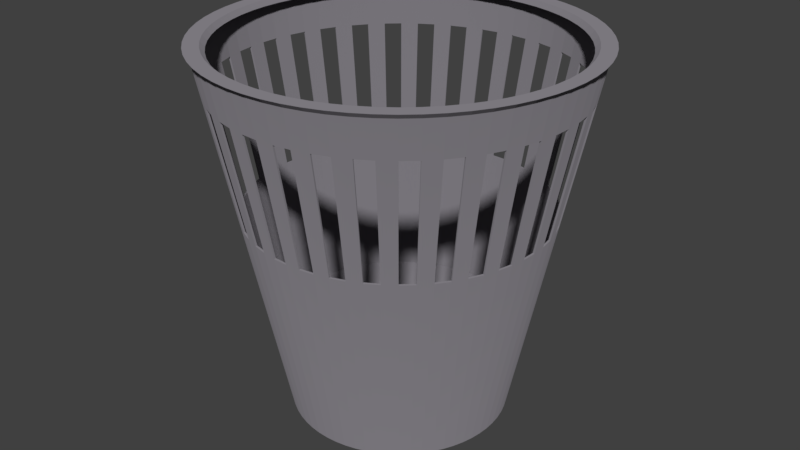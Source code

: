 # Source: Cestino.blend  (saved by Blender 2.79.0; exported with 4.5.12 LTS)
import bpy
from mathutils import Matrix  # noqa: F401  (used for matrix-valued properties, if any)

bpy.ops.wm.read_factory_settings(use_empty=True)
scene = bpy.context.scene
scene.name = 'Scene'

# ---- collections
col_collection_1 = bpy.data.collections.new('Collection 1'); scene.collection.children.link(col_collection_1)

# ---- materials (node trees are filled in below, after node groups)
mat_plastic = bpy.data.materials.new('Plastic')
mat_plastic.alpha_threshold = 0.0
mat_plastic.preview_render_type = 'CUBE'
mat_plastic.diffuse_color = (0.6823, 0.6558, 0.8, 1.0)
mat_plastic.roughness = 0.5
mat_plastic.specular_intensity = 0.4919

# ---- material node trees
mat_plastic.use_nodes = True; mat_plastic.node_tree.nodes.clear()
_N = mat_plastic.node_tree.nodes; _L = mat_plastic.node_tree.links
n0 = _N.new('ShaderNodeOutputMaterial'); n0.name = 'Material Output'; n0.location = (459, 300)
n1 = _N.new('ShaderNodeBsdfDiffuse'); n1.name = 'Diffuse BSDF'; n1.location = (126, 262)
n1.inputs[0].default_value = (0.2208, 0.2089, 0.233, 1.0)
n1.inputs[1].default_value = 0.5
_L.new(n1.outputs[0], n0.inputs[0])
n0.is_active_output = True

# ---- world
world_world = bpy.data.worlds.new('World'); scene.world = world_world
world_world.color = (0.05088, 0.05088, 0.05088)
world_world.use_sun_shadow = False
world_world.sun_shadow_jitter_overblur = 0.0
world_world.cycles.sampling_method = 'MANUAL'

# ---- meshes
me_cylinder = bpy.data.meshes.new('Cylinder')
me_cylinder.from_pydata([(-2.416e-07, 0.5944, -1.0), (7.628e-08, 0.9209, 1.0), (0.05826, 0.5915, -1.0), (0.09026, 0.9164, 1.0), (0.116, 0.583, -1.0), (0.1797, 0.9032, 1.0), (0.1725, 0.5688, -1.0), (0.2673, 0.8812, 1.0), (0.2275, 0.5491, -1.0), (0.3524, 0.8508, 1.0), (0.2802, 0.5242, -1.0), (0.4341, 0.8121, 1.0), (0.3302, 0.4942, -1.0), (0.5116, 0.7657, 1.0), (0.3771, 0.4595, -1.0), (0.5842, 0.7119, 1.0), (0.4203, 0.4203, -1.0), (0.6512, 0.6512, 1.0), (0.4595, 0.3771, -1.0), (0.7119, 0.5842, 1.0), (0.4942, 0.3302, -1.0), (0.7657, 0.5116, 1.0), (0.5242, 0.2802, -1.0), (0.8121, 0.4341, 1.0), (0.5491, 0.2275, -1.0), (0.8508, 0.3524, 1.0), (0.5688, 0.1725, -1.0), (0.8812, 0.2673, 1.0), (0.583, 0.116, -1.0), (0.9032, 0.1797, 1.0), (0.5915, 0.05826, -1.0), (0.9164, 0.09026, 1.0), (0.5944, -2e-07, -1.0), (0.9209, -1.629e-07, 1.0), (0.5915, -0.05826, -1.0), (0.9164, -0.09026, 1.0), (0.583, -0.116, -1.0), (0.9032, -0.1797, 1.0), (0.5688, -0.1725, -1.0), (0.8812, -0.2673, 1.0), (0.5491, -0.2275, -1.0), (0.8508, -0.3524, 1.0), (0.5242, -0.2802, -1.0), (0.8121, -0.4341, 1.0), (0.4942, -0.3302, -1.0), (0.7657, -0.5116, 1.0), (0.4595, -0.3771, -1.0), (0.7119, -0.5842, 1.0), (0.4203, -0.4203, -1.0), (0.6512, -0.6512, 1.0), (0.3771, -0.4595, -1.0), (0.5842, -0.7119, 1.0), (0.3302, -0.4942, -1.0), (0.5116, -0.7657, 1.0), (0.2802, -0.5242, -1.0), (0.4341, -0.8121, 1.0), (0.2275, -0.5491, -1.0), (0.3524, -0.8508, 1.0), (0.1725, -0.5688, -1.0), (0.2673, -0.8812, 1.0), (0.116, -0.583, -1.0), (0.1797, -0.9032, 1.0), (0.05826, -0.5915, -1.0), (0.09026, -0.9164, 1.0), (-7.187e-07, -0.5944, -1.0), (-7.546e-07, -0.9209, 1.0), (-0.05826, -0.5915, -1.0), (-0.09026, -0.9164, 1.0), (-0.116, -0.583, -1.0), (-0.1797, -0.9032, 1.0), (-0.1725, -0.5688, -1.0), (-0.2673, -0.8812, 1.0), (-0.2275, -0.5491, -1.0), (-0.3524, -0.8508, 1.0), (-0.2802, -0.5242, -1.0), (-0.4341, -0.8121, 1.0), (-0.3302, -0.4942, -1.0), (-0.5116, -0.7657, 1.0), (-0.3771, -0.4595, -1.0), (-0.5842, -0.7119, 1.0), (-0.4203, -0.4203, -1.0), (-0.6512, -0.6512, 1.0), (-0.4595, -0.3771, -1.0), (-0.7119, -0.5842, 1.0), (-0.4942, -0.3302, -1.0), (-0.7657, -0.5116, 1.0), (-0.5242, -0.2802, -1.0), (-0.8121, -0.4341, 1.0), (-0.5491, -0.2275, -1.0), (-0.8508, -0.3524, 1.0), (-0.5688, -0.1725, -1.0), (-0.8812, -0.2673, 1.0), (-0.583, -0.116, -1.0), (-0.9032, -0.1797, 1.0), (-0.5915, -0.05826, -1.0), (-0.9164, -0.09026, 1.0), (-0.5944, -3.795e-07, -1.0), (-0.9209, -4.41e-07, 1.0), (-0.5915, 0.05826, -1.0), (-0.9164, 0.09026, 1.0), (-0.583, 0.116, -1.0), (-0.9032, 0.1797, 1.0), (-0.5688, 0.1725, -1.0), (-0.8812, 0.2673, 1.0), (-0.5491, 0.2275, -1.0), (-0.8508, 0.3524, 1.0), (-0.5242, 0.2802, -1.0), (-0.8121, 0.4341, 1.0), (-0.4942, 0.3302, -1.0), (-0.7657, 0.5116, 1.0), (-0.4595, 0.3771, -1.0), (-0.7119, 0.5842, 1.0), (-0.4203, 0.4203, -1.0), (-0.6512, 0.6512, 1.0), (-0.3771, 0.4595, -1.0), (-0.5842, 0.7118, 1.0), (-0.3302, 0.4942, -1.0), (-0.5116, 0.7657, 1.0), (-0.2802, 0.5242, -1.0), (-0.4341, 0.8121, 1.0), (-0.2275, 0.5491, -1.0), (-0.3524, 0.8508, 1.0), (-0.1725, 0.5688, -1.0), (-0.2673, 0.8812, 1.0), (-0.116, 0.583, -1.0), (-0.1797, 0.9032, 1.0), (-0.05826, 0.5915, -1.0), (-0.09027, 0.9164, 1.0), (0.09802, 0.9952, 1.0), (0.0, 1.0, 1.0), (0.1951, 0.9808, 1.0), (0.2903, 0.9569, 1.0), (0.3827, 0.9239, 1.0), (0.4714, 0.8819, 1.0), (0.5556, 0.8315, 1.0), (0.6344, 0.773, 1.0), (0.7071, 0.7071, 1.0), (0.773, 0.6344, 1.0), (0.8315, 0.5556, 1.0), (0.8819, 0.4714, 1.0), (0.9239, 0.3827, 1.0), (0.9569, 0.2903, 1.0), (0.9808, 0.1951, 1.0), (0.9952, 0.09802, 1.0), (1.0, -1.629e-07, 1.0), (0.9952, -0.09802, 1.0), (0.9808, -0.1951, 1.0), (0.9569, -0.2903, 1.0), (0.9239, -0.3827, 1.0), (0.8819, -0.4714, 1.0), (0.8315, -0.5556, 1.0), (0.773, -0.6344, 1.0), (0.7071, -0.7071, 1.0), (0.6344, -0.773, 1.0), (0.5556, -0.8315, 1.0), (0.4714, -0.8819, 1.0), (0.3827, -0.9239, 1.0), (0.2903, -0.9569, 1.0), (0.1951, -0.9808, 1.0), (0.09802, -0.9952, 1.0), (-8.027e-07, -1.0, 1.0), (-0.09802, -0.9952, 1.0), (-0.1951, -0.9808, 1.0), (-0.2903, -0.9569, 1.0), (-0.3827, -0.9239, 1.0), (-0.4714, -0.8819, 1.0), (-0.5556, -0.8315, 1.0), (-0.6344, -0.773, 1.0), (-0.7071, -0.7071, 1.0), (-0.773, -0.6344, 1.0), (-0.8315, -0.5556, 1.0), (-0.8819, -0.4714, 1.0), (-0.9239, -0.3827, 1.0), (-0.9569, -0.2903, 1.0), (-0.9808, -0.1951, 1.0), (-0.9952, -0.09802, 1.0), (-1.0, -4.649e-07, 1.0), (-0.9952, 0.09802, 1.0), (-0.9808, 0.1951, 1.0), (-0.9569, 0.2903, 1.0), (-0.9239, 0.3827, 1.0), (-0.8819, 0.4714, 1.0), (-0.8315, 0.5556, 1.0), (-0.773, 0.6344, 1.0), (-0.7071, 0.7071, 1.0), (-0.6344, 0.773, 1.0), (-0.5556, 0.8315, 1.0), (-0.4714, 0.8819, 1.0), (-0.3827, 0.9239, 1.0), (-0.2903, 0.9569, 1.0), (-0.1951, 0.9808, 1.0), (-0.09802, 0.9952, 1.0), (0.06507, 0.6606, -0.5718), (-3.756e-08, 0.6638, -0.5718), (0.1295, 0.6511, -0.5718), (0.1927, 0.6353, -0.5718), (0.254, 0.6133, -0.5718), (0.3129, 0.5855, -0.5718), (0.3688, 0.552, -0.5718), (0.4211, 0.5132, -0.5718), (0.4694, 0.4694, -0.5718), (0.5132, 0.4211, -0.5718), (0.552, 0.3688, -0.5718), (0.5855, 0.3129, -0.5718), (0.6133, 0.254, -0.5718), (0.6353, 0.1927, -0.5718), (0.6511, 0.1295, -0.5718), (0.6606, 0.06507, -0.5718), (0.6638, -1.759e-07, -0.5718), (0.6606, -0.06507, -0.5718), (0.6511, -0.1295, -0.5718), (0.6353, -0.1927, -0.5718), (0.6133, -0.254, -0.5718), (0.5854, -0.3129, -0.5718), (0.552, -0.3688, -0.5718), (0.5132, -0.4211, -0.5718), (0.4694, -0.4694, -0.5718), (0.4211, -0.5132, -0.5718), (0.3688, -0.552, -0.5718), (0.3129, -0.5855, -0.5718), (0.254, -0.6133, -0.5718), (0.1927, -0.6353, -0.5718), (0.1295, -0.6511, -0.5718), (0.06507, -0.6606, -0.5718), (-6.365e-07, -0.6638, -0.5718), (-0.06507, -0.6606, -0.5718), (-0.1295, -0.6511, -0.5718), (-0.1927, -0.6353, -0.5718), (-0.254, -0.6133, -0.5718), (-0.3129, -0.5854, -0.5718), (-0.3688, -0.552, -0.5718), (-0.4211, -0.5132, -0.5718), (-0.4694, -0.4694, -0.5718), (-0.5132, -0.4211, -0.5718), (-0.552, -0.3688, -0.5718), (-0.5855, -0.3129, -0.5718), (-0.6133, -0.254, -0.5718), (-0.6353, -0.1927, -0.5718), (-0.6511, -0.1295, -0.5718), (-0.6606, -0.06507, -0.5718), (-0.6638, -3.764e-07, -0.5718), (-0.6606, 0.06507, -0.5718), (-0.6511, 0.1295, -0.5718), (-0.6353, 0.1927, -0.5718), (-0.6133, 0.254, -0.5718), (-0.5855, 0.3129, -0.5718), (-0.552, 0.3688, -0.5718), (-0.5132, 0.4211, -0.5718), (-0.4694, 0.4694, -0.5718), (-0.4211, 0.5132, -0.5718), (-0.3688, 0.552, -0.5718), (-0.3129, 0.5854, -0.5718), (-0.254, 0.6133, -0.5718), (-0.1927, 0.6352, -0.5718), (-0.1295, 0.6511, -0.5718), (-0.06507, 0.6606, -0.5718), (-1.05e-07, 0.8237, 0.1307), (-2.447e-08, 0.9589, 0.7974), (0.09399, 0.9543, 0.7974), (0.08074, 0.8197, 0.1307), (0.1871, 0.9405, 0.7974), (0.1607, 0.8079, 0.1307), (0.2784, 0.9176, 0.7974), (0.2391, 0.7882, 0.1307), (0.367, 0.8859, 0.7974), (0.3152, 0.761, 0.1307), (0.452, 0.8457, 0.7974), (0.3883, 0.7264, 0.1307), (0.5327, 0.7973, 0.7974), (0.4576, 0.6849, 0.1307), (0.6083, 0.7412, 0.7974), (0.5226, 0.6367, 0.1307), (0.6781, 0.6781, 0.7974), (0.5824, 0.5824, 0.1307), (0.7412, 0.6083, 0.7974), (0.6367, 0.5226, 0.1307), (0.7973, 0.5327, 0.7974), (0.6849, 0.4576, 0.1307), (0.8457, 0.452, 0.7974), (0.7264, 0.3883, 0.1307), (0.8859, 0.367, 0.7974), (0.761, 0.3152, 0.1307), (0.9176, 0.2784, 0.7974), (0.7882, 0.2391, 0.1307), (0.9405, 0.1871, 0.7974), (0.8079, 0.1607, 0.1307), (0.9543, 0.09399, 0.7974), (0.8197, 0.08074, 0.1307), (0.9589, -1.667e-07, 0.7974), (0.8237, -1.79e-07, 0.1307), (0.9543, -0.09399, 0.7974), (0.8197, -0.08074, 0.1307), (0.9405, -0.1871, 0.7974), (0.8079, -0.1607, 0.1307), (0.9176, -0.2784, 0.7974), (0.7882, -0.2391, 0.1307), (0.8859, -0.367, 0.7974), (0.761, -0.3152, 0.1307), (0.8457, -0.452, 0.7974), (0.7264, -0.3883, 0.1307), (0.7973, -0.5327, 0.7974), (0.6849, -0.4576, 0.1307), (0.7412, -0.6083, 0.7974), (0.6367, -0.5226, 0.1307), (0.6781, -0.6781, 0.7974), (0.5824, -0.5824, 0.1307), (0.6083, -0.7412, 0.7974), (0.5226, -0.6367, 0.1307), (0.5327, -0.7973, 0.7974), (0.4576, -0.6849, 0.1307), (0.452, -0.8457, 0.7974), (0.3883, -0.7264, 0.1307), (0.367, -0.8859, 0.7974), (0.3152, -0.761, 0.1307), (0.2784, -0.9176, 0.7974), (0.2391, -0.7882, 0.1307), (0.1871, -0.9405, 0.7974), (0.1607, -0.8079, 0.1307), (0.09399, -0.9543, 0.7974), (0.08074, -0.8197, 0.1307), (-7.942e-07, -0.9589, 0.7974), (-7.662e-07, -0.8237, 0.1307), (-0.09399, -0.9543, 0.7974), (-0.08074, -0.8197, 0.1307), (-0.1871, -0.9405, 0.7974), (-0.1607, -0.8079, 0.1307), (-0.2784, -0.9176, 0.7974), (-0.2391, -0.7882, 0.1307), (-0.367, -0.8859, 0.7974), (-0.3152, -0.761, 0.1307), (-0.452, -0.8457, 0.7974), (-0.3883, -0.7264, 0.1307), (-0.5327, -0.7973, 0.7974), (-0.4576, -0.6849, 0.1307), (-0.6083, -0.7412, 0.7974), (-0.5226, -0.6367, 0.1307), (-0.6781, -0.6781, 0.7974), (-0.5824, -0.5824, 0.1307), (-0.7412, -0.6083, 0.7974), (-0.6367, -0.5226, 0.1307), (-0.7973, -0.5327, 0.7974), (-0.6849, -0.4576, 0.1307), (-0.8457, -0.452, 0.7974), (-0.7264, -0.3883, 0.1307), (-0.8859, -0.367, 0.7974), (-0.761, -0.3152, 0.1307), (-0.9176, -0.2784, 0.7974), (-0.7882, -0.2391, 0.1307), (-0.9405, -0.1871, 0.7974), (-0.8079, -0.1607, 0.1307), (-0.9543, -0.09399, 0.7974), (-0.8197, -0.08074, 0.1307), (-0.9589, -4.563e-07, 0.7974), (-0.8237, -4.278e-07, 0.1307), (-0.9543, 0.09399, 0.7974), (-0.8197, 0.08074, 0.1307), (-0.9405, 0.1871, 0.7974), (-0.8079, 0.1607, 0.1307), (-0.9176, 0.2784, 0.7974), (-0.7882, 0.2391, 0.1307), (-0.8859, 0.367, 0.7974), (-0.761, 0.3152, 0.1307), (-0.8457, 0.452, 0.7974), (-0.7264, 0.3883, 0.1307), (-0.7973, 0.5327, 0.7974), (-0.6849, 0.4576, 0.1307), (-0.7412, 0.6083, 0.7974), (-0.6367, 0.5226, 0.1307), (-0.6781, 0.678, 0.7974), (-0.5825, 0.5824, 0.1307), (-0.6083, 0.7412, 0.7974), (-0.5226, 0.6367, 0.1307), (-0.5327, 0.7973, 0.7974), (-0.4576, 0.6849, 0.1307), (-0.452, 0.8457, 0.7974), (-0.3883, 0.7264, 0.1307), (-0.367, 0.8859, 0.7974), (-0.3152, 0.761, 0.1307), (-0.2784, 0.9176, 0.7974), (-0.2391, 0.7882, 0.1307), (-0.1871, 0.9405, 0.7974), (-0.1607, 0.8079, 0.1307), (-0.09399, 0.9543, 0.7974), (-0.08074, 0.8197, 0.1307), (0.06431, 0.653, -0.6955), (0.128, 0.6435, -0.6955), (0.1905, 0.6279, -0.6955), (0.2511, 0.6062, -0.6955), (0.3093, 0.5787, -0.6955), (0.3645, 0.5456, -0.6955), (0.4163, 0.5072, -0.6955), (0.464, 0.464, -0.6955), (0.5072, 0.4163, -0.6955), (0.5456, 0.3645, -0.6955), (0.5787, 0.3093, -0.6955), (0.6062, 0.2511, -0.6955), (0.6279, 0.1905, -0.6955), (0.6435, 0.128, -0.6955), (0.653, 0.06431, -0.6955), (0.6562, -1.943e-07, -0.6955), (0.653, -0.06431, -0.6955), (0.6435, -0.128, -0.6955), (0.6279, -0.1905, -0.6955), (0.6062, -0.2511, -0.6955), (0.5787, -0.3093, -0.6955), (0.5456, -0.3645, -0.6955), (0.5072, -0.4163, -0.6955), (0.464, -0.464, -0.6955), (0.4163, -0.5072, -0.6955), (0.3645, -0.5456, -0.6955), (0.3093, -0.5787, -0.6955), (0.2511, -0.6062, -0.6955), (0.1905, -0.6279, -0.6955), (0.128, -0.6435, -0.6955), (0.06431, -0.653, -0.6955), (-7.315e-07, -0.6562, -0.6955), (-0.06431, -0.653, -0.6955), (-0.128, -0.6435, -0.6955), (-0.1905, -0.6279, -0.6955), (-0.2511, -0.6062, -0.6955), (-0.3093, -0.5787, -0.6955), (-0.3645, -0.5456, -0.6955), (-0.4163, -0.5072, -0.6955), (-0.464, -0.464, -0.6955), (-0.5072, -0.4163, -0.6955), (-0.5456, -0.3645, -0.6955), (-0.5787, -0.3093, -0.6955), (-0.6062, -0.2511, -0.6955), (-0.6279, -0.1905, -0.6955), (-0.6435, -0.128, -0.6955), (-0.653, -0.06431, -0.6955), (-0.6562, -3.925e-07, -0.6955), (-0.653, 0.06431, -0.6955), (-0.6435, 0.128, -0.6955), (-0.6279, 0.1905, -0.6955), (-0.6062, 0.2511, -0.6955), (-0.5787, 0.3093, -0.6955), (-0.5456, 0.3645, -0.6955), (-0.5072, 0.4163, -0.6955), (-0.464, 0.464, -0.6955), (-0.4163, 0.5072, -0.6955), (-0.3645, 0.5456, -0.6955), (-0.3093, 0.5787, -0.6955), (-0.2511, 0.6062, -0.6955), (-0.1905, 0.6279, -0.6955), (-0.128, 0.6435, -0.6955), (-0.06432, 0.653, -0.6955), (-2.048e-07, 0.6562, -0.6955), (0.1007, 1.022, 1.027), (1.57e-08, 1.027, 1.027), (0.2003, 1.007, 1.027), (0.2981, 0.9826, 1.027), (0.393, 0.9487, 1.027), (0.4841, 0.9056, 1.027), (0.5705, 0.8538, 1.027), (0.6514, 0.7938, 1.027), (0.7261, 0.7261, 1.027), (0.7938, 0.6514, 1.027), (0.8538, 0.5705, 1.027), (0.9056, 0.4841, 1.027), (0.9487, 0.393, 1.027), (0.9826, 0.2981, 1.027), (1.007, 0.2003, 1.027), (1.022, 0.1007, 1.027), (1.027, -1.611e-07, 1.027), (1.022, -0.1007, 1.027), (1.007, -0.2003, 1.027), (0.9826, -0.2981, 1.027), (0.9487, -0.393, 1.027), (0.9056, -0.4841, 1.027), (0.8538, -0.5705, 1.027), (0.7938, -0.6514, 1.027), (0.7261, -0.7261, 1.027), (0.6514, -0.7938, 1.027), (0.5705, -0.8538, 1.027), (0.4841, -0.9056, 1.027), (0.393, -0.9487, 1.027), (0.2981, -0.9826, 1.027), (0.2003, -1.007, 1.027), (0.1006, -1.022, 1.027), (-8.085e-07, -1.027, 1.027), (-0.1007, -1.022, 1.027), (-0.2003, -1.007, 1.027), (-0.2981, -0.9826, 1.027), (-0.393, -0.9487, 1.027), (-0.4841, -0.9056, 1.027), (-0.5705, -0.8538, 1.027), (-0.6514, -0.7938, 1.027), (-0.7261, -0.7261, 1.027), (-0.7938, -0.6514, 1.027), (-0.8538, -0.5705, 1.027), (-0.9056, -0.4841, 1.027), (-0.9487, -0.393, 1.027), (-0.9826, -0.2981, 1.027), (-1.007, -0.2003, 1.027), (-1.022, -0.1007, 1.027), (-1.027, -4.712e-07, 1.027), (-1.022, 0.1006, 1.027), (-1.007, 0.2003, 1.027), (-0.9826, 0.2981, 1.027), (-0.9487, 0.393, 1.027), (-0.9056, 0.4841, 1.027), (-0.8538, 0.5705, 1.027), (-0.7938, 0.6514, 1.027), (-0.7261, 0.7261, 1.027), (-0.6514, 0.7938, 1.027), (-0.5705, 0.8538, 1.027), (-0.4841, 0.9056, 1.027), (-0.393, 0.9487, 1.027), (-0.2981, 0.9826, 1.027), (-0.2003, 1.007, 1.027), (-0.1007, 1.022, 1.027), (0.09269, 0.9411, 1.027), (9.404e-08, 0.9456, 1.027), (0.1845, 0.9274, 1.027), (0.2745, 0.9049, 1.027), (0.3619, 0.8736, 1.027), (0.4458, 0.834, 1.027), (0.5254, 0.7863, 1.027), (0.5999, 0.731, 1.027), (0.6687, 0.6687, 1.027), (0.731, 0.5999, 1.027), (0.7863, 0.5254, 1.027), (0.834, 0.4458, 1.027), (0.8736, 0.3619, 1.027), (0.9049, 0.2745, 1.027), (0.9274, 0.1845, 1.027), (0.9411, 0.09269, 1.027), (0.9456, -1.611e-07, 1.027), (0.9411, -0.09269, 1.027), (0.9274, -0.1845, 1.027), (0.9049, -0.2745, 1.027), (0.8736, -0.3619, 1.027), (0.834, -0.4458, 1.027), (0.7863, -0.5254, 1.027), (0.731, -0.5999, 1.027), (0.6687, -0.6687, 1.027), (0.5999, -0.731, 1.027), (0.5254, -0.7863, 1.027), (0.4458, -0.834, 1.027), (0.3619, -0.8736, 1.027), (0.2745, -0.9049, 1.027), (0.1845, -0.9274, 1.027), (0.09269, -0.9411, 1.027), (-7.591e-07, -0.9456, 1.027), (-0.09269, -0.9411, 1.027), (-0.1845, -0.9274, 1.027), (-0.2745, -0.9049, 1.027), (-0.3619, -0.8736, 1.027), (-0.4458, -0.834, 1.027), (-0.5254, -0.7863, 1.027), (-0.5999, -0.731, 1.027), (-0.6687, -0.6687, 1.027), (-0.731, -0.5999, 1.027), (-0.7863, -0.5254, 1.027), (-0.834, -0.4458, 1.027), (-0.8736, -0.3619, 1.027), (-0.9049, -0.2745, 1.027), (-0.9274, -0.1845, 1.027), (-0.9411, -0.09269, 1.027), (-0.9456, -4.466e-07, 1.027), (-0.9411, 0.09269, 1.027), (-0.9274, 0.1845, 1.027), (-0.9049, 0.2745, 1.027), (-0.8736, 0.3619, 1.027), (-0.834, 0.4458, 1.027), (-0.7863, 0.5254, 1.027), (-0.731, 0.5999, 1.027), (-0.6687, 0.6687, 1.027), (-0.5999, 0.731, 1.027), (-0.5254, 0.7863, 1.027), (-0.4458, 0.834, 1.027), (-0.3619, 0.8736, 1.027), (-0.2745, 0.9049, 1.027), (-0.1845, 0.9274, 1.027), (-0.09269, 0.9411, 1.027), (-2.416e-07, 0.5879, -0.9924), (7.628e-08, 0.9283, 0.9933), (0.05763, 0.5851, -0.9924), (0.09099, 0.9238, 0.9933), (0.1147, 0.5767, -0.9924), (0.1811, 0.9104, 0.9933), (0.1707, 0.5626, -0.9924), (0.2695, 0.8883, 0.9933), (0.225, 0.5432, -0.9924), (0.3552, 0.8576, 0.9933), (0.2772, 0.5185, -0.9924), (0.4376, 0.8187, 0.9933), (0.3266, 0.4889, -0.9924), (0.5157, 0.7718, 0.9933), (0.373, 0.4545, -0.9924), (0.5889, 0.7176, 0.9933), (0.4157, 0.4157, -0.9924), (0.6564, 0.6564, 0.9933), (0.4545, 0.373, -0.9924), (0.7176, 0.5889, 0.9933), (0.4889, 0.3266, -0.9924), (0.7718, 0.5157, 0.9933), (0.5185, 0.2772, -0.9924), (0.8187, 0.4376, 0.9933), (0.5432, 0.225, -0.9924), (0.8576, 0.3552, 0.9933), (0.5626, 0.1707, -0.9924), (0.8883, 0.2695, 0.9933), (0.5767, 0.1147, -0.9924), (0.9104, 0.1811, 0.9933), (0.5851, 0.05763, -0.9924), (0.9238, 0.09099, 0.9933), (0.5879, -2e-07, -0.9924), (0.9283, -1.629e-07, 0.9933), (0.5851, -0.05763, -0.9924), (0.9238, -0.09099, 0.9933), (0.5767, -0.1147, -0.9924), (0.9104, -0.1811, 0.9933), (0.5626, -0.1707, -0.9924), (0.8883, -0.2695, 0.9933), (0.5432, -0.225, -0.9924), (0.8576, -0.3552, 0.9933), (0.5185, -0.2772, -0.9924), (0.8187, -0.4376, 0.9933), (0.4889, -0.3266, -0.9924), (0.7718, -0.5157, 0.9933), (0.4545, -0.373, -0.9924), (0.7176, -0.5889, 0.9933), (0.4157, -0.4157, -0.9924), (0.6564, -0.6564, 0.9933), (0.373, -0.4545, -0.9924), (0.5889, -0.7176, 0.9933), (0.3266, -0.4889, -0.9924), (0.5157, -0.7718, 0.9933), (0.2772, -0.5185, -0.9924), (0.4376, -0.8187, 0.9933), (0.225, -0.5432, -0.9924), (0.3552, -0.8576, 0.9933), (0.1707, -0.5626, -0.9924), (0.2695, -0.8883, 0.9933), (0.1147, -0.5767, -0.9924), (0.1811, -0.9104, 0.9933), (0.05763, -0.5851, -0.9924), (0.09099, -0.9238, 0.9933), (-7.187e-07, -0.5879, -0.9924), (-7.546e-07, -0.9283, 0.9933), (-0.05763, -0.5851, -0.9924), (-0.09099, -0.9238, 0.9933), (-0.1147, -0.5767, -0.9924), (-0.1811, -0.9104, 0.9933), (-0.1707, -0.5626, -0.9924), (-0.2695, -0.8883, 0.9933), (-0.225, -0.5432, -0.9924), (-0.3552, -0.8576, 0.9933), (-0.2772, -0.5185, -0.9924), (-0.4376, -0.8187, 0.9933), (-0.3266, -0.4889, -0.9924), (-0.5157, -0.7718, 0.9933), (-0.373, -0.4545, -0.9924), (-0.5889, -0.7176, 0.9933), (-0.4157, -0.4157, -0.9924), (-0.6564, -0.6564, 0.9933), (-0.4545, -0.373, -0.9924), (-0.7176, -0.5889, 0.9933), (-0.4889, -0.3266, -0.9924), (-0.7718, -0.5157, 0.9933), (-0.5185, -0.2772, -0.9924), (-0.8187, -0.4376, 0.9933), (-0.5432, -0.225, -0.9924), (-0.8576, -0.3552, 0.9933), (-0.5626, -0.1707, -0.9924), (-0.8883, -0.2695, 0.9933), (-0.5767, -0.1147, -0.9924), (-0.9104, -0.1811, 0.9933), (-0.5851, -0.05763, -0.9924), (-0.9238, -0.09099, 0.9933), (-0.5879, -3.795e-07, -0.9924), (-0.9283, -4.41e-07, 0.9933), (-0.5851, 0.05763, -0.9924), (-0.9238, 0.09099, 0.9933), (-0.5767, 0.1147, -0.9924), (-0.9104, 0.1811, 0.9933), (-0.5626, 0.1707, -0.9924), (-0.8883, 0.2695, 0.9933), (-0.5432, 0.225, -0.9924), (-0.8576, 0.3552, 0.9933), (-0.5185, 0.2772, -0.9924), (-0.8187, 0.4376, 0.9933), (-0.4889, 0.3266, -0.9924), (-0.7718, 0.5157, 0.9933), (-0.4545, 0.373, -0.9924), (-0.7176, 0.5889, 0.9933), (-0.4157, 0.4157, -0.9924), (-0.6564, 0.6564, 0.9933), (-0.373, 0.4545, -0.9924), (-0.5889, 0.7176, 0.9933), (-0.3266, 0.4889, -0.9924), (-0.5157, 0.7718, 0.9933), (-0.2772, 0.5185, -0.9924), (-0.4376, 0.8187, 0.9933), (-0.225, 0.5432, -0.9924), (-0.3552, 0.8576, 0.9933), (-0.1707, 0.5626, -0.9924), (-0.2695, 0.8883, 0.9933), (-0.1147, 0.5767, -0.9924), (-0.1811, 0.9104, 0.9933), (-0.05763, 0.5851, -0.9924), (-0.09099, 0.9238, 0.9933), (0.09715, 0.9864, 1.005), (0.0, 0.9912, 1.005), (0.1934, 0.9721, 1.005), (0.2877, 0.9485, 1.005), (0.3793, 0.9157, 1.005), (0.4672, 0.8742, 1.005), (0.5507, 0.8241, 1.005), (0.6288, 0.7662, 1.005), (0.7009, 0.7009, 1.005), (0.7662, 0.6288, 1.005), (0.8241, 0.5507, 1.005), (0.8742, 0.4672, 1.005), (0.9157, 0.3793, 1.005), (0.9485, 0.2877, 1.005), (0.9721, 0.1934, 1.005), (0.9864, 0.09715, 1.005), (0.9912, -1.629e-07, 1.005), (0.9864, -0.09715, 1.005), (0.9721, -0.1934, 1.005), (0.9485, -0.2877, 1.005), (0.9157, -0.3793, 1.005), (0.8742, -0.4672, 1.005), (0.8241, -0.5507, 1.005), (0.7662, -0.6288, 1.005), (0.7009, -0.7009, 1.005), (0.6288, -0.7662, 1.005), (0.5507, -0.8241, 1.005), (0.4672, -0.8742, 1.005), (0.3793, -0.9157, 1.005), (0.2877, -0.9485, 1.005), (0.1934, -0.9721, 1.005), (0.09715, -0.9864, 1.005), (-8.027e-07, -0.9912, 1.005), (-0.09715, -0.9864, 1.005), (-0.1934, -0.9721, 1.005), (-0.2877, -0.9485, 1.005), (-0.3793, -0.9157, 1.005), (-0.4672, -0.8742, 1.005), (-0.5507, -0.8241, 1.005), (-0.6288, -0.7662, 1.005), (-0.7009, -0.7009, 1.005), (-0.7662, -0.6288, 1.005), (-0.8241, -0.5507, 1.005), (-0.8742, -0.4672, 1.005), (-0.9157, -0.3793, 1.005), (-0.9485, -0.2877, 1.005), (-0.9721, -0.1934, 1.005), (-0.9864, -0.09715, 1.005), (-0.9912, -4.649e-07, 1.005), (-0.9864, 0.09715, 1.005), (-0.9721, 0.1934, 1.005), (-0.9485, 0.2877, 1.005), (-0.9157, 0.3793, 1.005), (-0.8742, 0.4672, 1.005), (-0.8241, 0.5507, 1.005), (-0.7662, 0.6288, 1.005), (-0.7009, 0.7009, 1.005), (-0.6288, 0.7662, 1.005), (-0.5507, 0.8241, 1.005), (-0.4672, 0.8742, 1.005), (-0.3793, 0.9157, 1.005), (-0.2877, 0.9485, 1.005), (-0.1934, 0.9721, 1.005), (-0.09716, 0.9864, 1.005), (0.06507, 0.6606, -0.5818), (-3.756e-08, 0.6638, -0.5818), (0.1295, 0.6511, -0.5818), (0.1927, 0.6353, -0.5818), (0.254, 0.6133, -0.5818), (0.3129, 0.5855, -0.5818), (0.3688, 0.552, -0.5818), (0.4211, 0.5132, -0.5818), (0.4694, 0.4694, -0.5818), (0.5132, 0.4211, -0.5818), (0.552, 0.3688, -0.5818), (0.5855, 0.3129, -0.5818), (0.6133, 0.254, -0.5818), (0.6353, 0.1927, -0.5818), (0.6511, 0.1295, -0.5818), (0.6606, 0.06507, -0.5818), (0.6638, -1.759e-07, -0.5818), (0.6606, -0.06507, -0.5818), (0.6511, -0.1295, -0.5818), (0.6353, -0.1927, -0.5818), (0.6133, -0.254, -0.5818), (0.5854, -0.3129, -0.5818), (0.552, -0.3688, -0.5818), (0.5132, -0.4211, -0.5818), (0.4694, -0.4694, -0.5818), (0.4211, -0.5132, -0.5818), (0.3688, -0.552, -0.5818), (0.3129, -0.5855, -0.5818), (0.254, -0.6133, -0.5818), (0.1927, -0.6353, -0.5818), (0.1295, -0.6511, -0.5818), (0.06507, -0.6606, -0.5818), (-6.365e-07, -0.6638, -0.5818), (-0.06507, -0.6606, -0.5818), (-0.1295, -0.6511, -0.5818), (-0.1927, -0.6353, -0.5818), (-0.254, -0.6133, -0.5818), (-0.3129, -0.5854, -0.5818), (-0.3688, -0.552, -0.5818), (-0.4211, -0.5132, -0.5818), (-0.4694, -0.4694, -0.5818), (-0.5132, -0.4211, -0.5818), (-0.552, -0.3688, -0.5818), (-0.5855, -0.3129, -0.5818), (-0.6133, -0.254, -0.5818), (-0.6353, -0.1927, -0.5818), (-0.6511, -0.1295, -0.5818), (-0.6606, -0.06507, -0.5818), (-0.6638, -3.764e-07, -0.5818), (-0.6606, 0.06507, -0.5818), (-0.6511, 0.1295, -0.5818), (-0.6353, 0.1927, -0.5818), (-0.6133, 0.254, -0.5818), (-0.5855, 0.3129, -0.5818), (-0.552, 0.3688, -0.5818), (-0.5132, 0.4211, -0.5818), (-0.4694, 0.4694, -0.5818), (-0.4211, 0.5132, -0.5818), (-0.3688, 0.552, -0.5818), (-0.3129, 0.5854, -0.5818), (-0.254, 0.6133, -0.5818), (-0.1927, 0.6352, -0.5818), (-0.1295, 0.6511, -0.5818), (-0.06507, 0.6606, -0.5818), (0.0001616, 0.8139, 0.1327), (0.000159, 0.9491, 0.7994), (0.09287, 0.9446, 0.7994), (0.07962, 0.81, 0.1327), (0.1853, 0.9308, 0.7994), (0.1589, 0.7982, 0.1327), (0.2754, 0.9083, 0.7994), (0.2361, 0.7789, 0.1327), (0.3634, 0.8768, 0.7994), (0.3116, 0.7519, 0.1327), (0.4473, 0.8371, 0.7994), (0.3835, 0.7179, 0.1327), (0.5274, 0.7891, 0.7994), (0.4523, 0.6766, 0.1327), (0.602, 0.7338, 0.7994), (0.5162, 0.6293, 0.1327), (0.6712, 0.671, 0.7994), (0.5756, 0.5754, 0.1327), (0.7336, 0.6022, 0.7994), (0.6291, 0.5165, 0.1327), (0.7892, 0.5272, 0.7994), (0.6768, 0.452, 0.1327), (0.837, 0.4475, 0.7994), (0.7177, 0.3838, 0.1327), (0.8769, 0.3631, 0.7994), (0.752, 0.3113, 0.1327), (0.9082, 0.2757, 0.7994), (0.7788, 0.2364, 0.1327), (0.9309, 0.185, 0.7994), (0.7983, 0.1586, 0.1327), (0.9445, 0.09319, 0.7994), (0.81, 0.07994, 0.1327), (0.9491, -0.0001592, 0.7994), (0.8139, -0.0001619, 0.1327), (0.9446, -0.09287, 0.7994), (0.81, -0.07962, 0.1327), (0.9308, -0.1853, 0.7994), (0.7982, -0.1589, 0.1327), (0.9083, -0.2754, 0.7994), (0.7789, -0.2361, 0.1327), (0.8768, -0.3634, 0.7994), (0.7519, -0.3116, 0.1327), (0.8371, -0.4473, 0.7994), (0.7179, -0.3835, 0.1327), (0.7891, -0.5274, 0.7994), (0.6766, -0.4523, 0.1327), (0.7338, -0.602, 0.7994), (0.6293, -0.5162, 0.1327), (0.671, -0.6712, 0.7994), (0.5754, -0.5756, 0.1327), (0.6022, -0.7336, 0.7994), (0.5165, -0.6291, 0.1327), (0.5272, -0.7892, 0.7994), (0.452, -0.6768, 0.1327), (0.4475, -0.837, 0.7994), (0.3838, -0.7177, 0.1327), (0.3631, -0.8769, 0.7994), (0.3113, -0.752, 0.1327), (0.2757, -0.9082, 0.7994), (0.2364, -0.7788, 0.1327), (0.185, -0.9309, 0.7994), (0.1586, -0.7983, 0.1327), (0.09319, -0.9445, 0.7994), (0.07994, -0.81, 0.1327), (-0.0001598, -0.9491, 0.7994), (-0.0001625, -0.8139, 0.1327), (-0.09287, -0.9446, 0.7994), (-0.07962, -0.81, 0.1327), (-0.1853, -0.9308, 0.7994), (-0.1589, -0.7982, 0.1327), (-0.2754, -0.9083, 0.7994), (-0.2361, -0.7789, 0.1327), (-0.3634, -0.8768, 0.7994), (-0.3116, -0.7519, 0.1327), (-0.4473, -0.8371, 0.7994), (-0.3835, -0.7179, 0.1327), (-0.5274, -0.7891, 0.7994), (-0.4523, -0.6766, 0.1327), (-0.602, -0.7338, 0.7994), (-0.5162, -0.6293, 0.1327), (-0.6712, -0.671, 0.7994), (-0.5756, -0.5754, 0.1327), (-0.7336, -0.6022, 0.7994), (-0.6291, -0.5165, 0.1327), (-0.7892, -0.5272, 0.7994), (-0.6768, -0.452, 0.1327), (-0.837, -0.4475, 0.7994), (-0.7177, -0.3838, 0.1327), (-0.8769, -0.3631, 0.7994), (-0.752, -0.3113, 0.1327), (-0.9082, -0.2757, 0.7994), (-0.7788, -0.2364, 0.1327), (-0.9309, -0.185, 0.7994), (-0.7983, -0.1586, 0.1327), (-0.9445, -0.09319, 0.7994), (-0.81, -0.07994, 0.1327), (-0.9491, 0.0001585, 0.7994), (-0.8139, 0.0001613, 0.1327), (-0.9446, 0.09287, 0.7994), (-0.81, 0.07962, 0.1327), (-0.9308, 0.1853, 0.7994), (-0.7982, 0.1589, 0.1327), (-0.9083, 0.2754, 0.7994), (-0.7789, 0.2361, 0.1327), (-0.8768, 0.3634, 0.7994), (-0.7519, 0.3116, 0.1327), (-0.8371, 0.4473, 0.7994), (-0.7179, 0.3835, 0.1327), (-0.7891, 0.5274, 0.7994), (-0.6767, 0.4523, 0.1327), (-0.7338, 0.602, 0.7994), (-0.6293, 0.5162, 0.1327), (-0.671, 0.6712, 0.7994), (-0.5754, 0.5756, 0.1327), (-0.6022, 0.7336, 0.7994), (-0.5165, 0.6291, 0.1327), (-0.5272, 0.7892, 0.7994), (-0.4521, 0.6768, 0.1327), (-0.4476, 0.837, 0.7994), (-0.3838, 0.7177, 0.1327), (-0.3631, 0.8769, 0.7994), (-0.3113, 0.752, 0.1327), (-0.2757, 0.9082, 0.7994), (-0.2364, 0.7788, 0.1327), (-0.185, 0.9309, 0.7994), (-0.1586, 0.7983, 0.1327), (-0.09319, 0.9445, 0.7994), (-0.07994, 0.81, 0.1327), (0.06335, 0.6432, -0.6935), (0.1261, 0.6339, -0.6935), (0.1876, 0.6185, -0.6935), (0.2473, 0.5972, -0.6935), (0.3047, 0.57, -0.6935), (0.3591, 0.5374, -0.6935), (0.41, 0.4996, -0.6935), (0.457, 0.457, -0.6935), (0.4996, 0.41, -0.6935), (0.5374, 0.3591, -0.6935), (0.57, 0.3047, -0.6935), (0.5972, 0.2473, -0.6935), (0.6185, 0.1876, -0.6935), (0.6339, 0.1261, -0.6935), (0.6432, 0.06335, -0.6935), (0.6464, -1.943e-07, -0.6935), (0.6432, -0.06335, -0.6935), (0.6339, -0.1261, -0.6935), (0.6185, -0.1876, -0.6935), (0.5972, -0.2473, -0.6935), (0.57, -0.3047, -0.6935), (0.5374, -0.3591, -0.6935), (0.4996, -0.41, -0.6935), (0.457, -0.457, -0.6935), (0.41, -0.4996, -0.6935), (0.3591, -0.5374, -0.6935), (0.3047, -0.57, -0.6935), (0.2473, -0.5972, -0.6935), (0.1876, -0.6185, -0.6935), (0.1261, -0.6339, -0.6935), (0.06335, -0.6432, -0.6935), (-7.315e-07, -0.6464, -0.6935), (-0.06335, -0.6432, -0.6935), (-0.1261, -0.6339, -0.6935), (-0.1876, -0.6185, -0.6935), (-0.2473, -0.5972, -0.6935), (-0.3047, -0.57, -0.6935), (-0.3591, -0.5374, -0.6935), (-0.41, -0.4996, -0.6935), (-0.457, -0.457, -0.6935), (-0.4996, -0.41, -0.6935), (-0.5374, -0.3591, -0.6935), (-0.57, -0.3047, -0.6935), (-0.5972, -0.2473, -0.6935), (-0.6185, -0.1876, -0.6935), (-0.6339, -0.1261, -0.6935), (-0.6432, -0.06335, -0.6935), (-0.6464, -3.925e-07, -0.6935), (-0.6432, 0.06335, -0.6935), (-0.6339, 0.1261, -0.6935), (-0.6185, 0.1876, -0.6935), (-0.5972, 0.2473, -0.6935), (-0.57, 0.3047, -0.6935), (-0.5374, 0.3591, -0.6935), (-0.4996, 0.41, -0.6935), (-0.457, 0.457, -0.6935), (-0.41, 0.4996, -0.6935), (-0.3591, 0.5374, -0.6935), (-0.3047, 0.57, -0.6935), (-0.2474, 0.5972, -0.6935), (-0.1876, 0.6185, -0.6935), (-0.1261, 0.6339, -0.6935), (-0.06336, 0.6432, -0.6935), (-2.048e-07, 0.6464, -0.6935), (0.09974, 1.013, 1.023), (1.57e-08, 1.018, 1.023), (0.1985, 0.998, 1.023), (0.2954, 0.9738, 1.023), (0.3894, 0.9401, 1.023), (0.4797, 0.8974, 1.023), (0.5653, 0.8461, 1.023), (0.6456, 0.7866, 1.023), (0.7195, 0.7195, 1.023), (0.7866, 0.6456, 1.023), (0.8461, 0.5653, 1.023), (0.8974, 0.4797, 1.023), (0.9401, 0.3894, 1.023), (0.9738, 0.2954, 1.023), (0.998, 0.1985, 1.023), (1.013, 0.09974, 1.023), (1.018, -1.611e-07, 1.023), (1.013, -0.09974, 1.023), (0.998, -0.1985, 1.023), (0.9738, -0.2954, 1.023), (0.9401, -0.3894, 1.023), (0.8974, -0.4797, 1.023), (0.8461, -0.5653, 1.023), (0.7866, -0.6456, 1.023), (0.7195, -0.7195, 1.023), (0.6456, -0.7866, 1.023), (0.5653, -0.8461, 1.023), (0.4797, -0.8974, 1.023), (0.3894, -0.9401, 1.023), (0.2954, -0.9738, 1.023), (0.1985, -0.998, 1.023), (0.09974, -1.013, 1.023), (-8.085e-07, -1.018, 1.023), (-0.09974, -1.013, 1.023), (-0.1985, -0.998, 1.023), (-0.2954, -0.9738, 1.023), (-0.3894, -0.9401, 1.023), (-0.4797, -0.8974, 1.023), (-0.5653, -0.8461, 1.023), (-0.6456, -0.7866, 1.023), (-0.7195, -0.7195, 1.023), (-0.7866, -0.6456, 1.023), (-0.8461, -0.5653, 1.023), (-0.8974, -0.4797, 1.023), (-0.9401, -0.3894, 1.023), (-0.9738, -0.2954, 1.023), (-0.998, -0.1985, 1.023), (-1.013, -0.09974, 1.023), (-1.018, -4.712e-07, 1.023), (-1.013, 0.09974, 1.023), (-0.998, 0.1985, 1.023), (-0.9738, 0.2954, 1.023), (-0.9401, 0.3894, 1.023), (-0.8974, 0.4797, 1.023), (-0.8461, 0.5653, 1.023), (-0.7866, 0.6456, 1.023), (-0.7196, 0.7195, 1.023), (-0.6456, 0.7866, 1.023), (-0.5653, 0.8461, 1.023), (-0.4797, 0.8974, 1.023), (-0.3894, 0.9401, 1.023), (-0.2954, 0.9738, 1.023), (-0.1985, 0.998, 1.023), (-0.09975, 1.013, 1.023), (0.09307, 0.945, 1.018), (9.404e-08, 0.9496, 1.018), (0.1852, 0.9313, 1.018), (0.2756, 0.9087, 1.018), (0.3634, 0.8773, 1.018), (0.4476, 0.8374, 1.018), (0.5275, 0.7895, 1.018), (0.6024, 0.734, 1.018), (0.6714, 0.6714, 1.018), (0.734, 0.6024, 1.018), (0.7895, 0.5275, 1.018), (0.8374, 0.4476, 1.018), (0.8773, 0.3634, 1.018), (0.9087, 0.2756, 1.018), (0.9313, 0.1852, 1.018), (0.945, 0.09307, 1.018), (0.9496, -1.611e-07, 1.018), (0.945, -0.09307, 1.018), (0.9313, -0.1852, 1.018), (0.9087, -0.2756, 1.018), (0.8773, -0.3634, 1.018), (0.8374, -0.4476, 1.018), (0.7895, -0.5275, 1.018), (0.734, -0.6024, 1.018), (0.6714, -0.6714, 1.018), (0.6024, -0.734, 1.018), (0.5275, -0.7895, 1.018), (0.4476, -0.8374, 1.018), (0.3634, -0.8773, 1.018), (0.2756, -0.9087, 1.018), (0.1852, -0.9313, 1.018), (0.09307, -0.945, 1.018), (-7.591e-07, -0.9496, 1.018), (-0.09307, -0.945, 1.018), (-0.1853, -0.9313, 1.018), (-0.2756, -0.9087, 1.018), (-0.3634, -0.8773, 1.018), (-0.4476, -0.8374, 1.018), (-0.5275, -0.7895, 1.018), (-0.6024, -0.734, 1.018), (-0.6714, -0.6714, 1.018), (-0.734, -0.6024, 1.018), (-0.7895, -0.5275, 1.018), (-0.8374, -0.4476, 1.018), (-0.8773, -0.3634, 1.018), (-0.9087, -0.2756, 1.018), (-0.9313, -0.1852, 1.018), (-0.945, -0.09307, 1.018), (-0.9496, -4.466e-07, 1.018), (-0.945, 0.09307, 1.018), (-0.9313, 0.1852, 1.018), (-0.9087, 0.2756, 1.018), (-0.8773, 0.3634, 1.018), (-0.8374, 0.4476, 1.018), (-0.7895, 0.5275, 1.018), (-0.734, 0.6024, 1.018), (-0.6714, 0.6714, 1.018), (-0.6024, 0.734, 1.018), (-0.5275, 0.7895, 1.018), (-0.4476, 0.8374, 1.018), (-0.3634, 0.8773, 1.018), (-0.2756, 0.9087, 1.018), (-0.1853, 0.9313, 1.018), (-0.09308, 0.945, 1.018)], [], [(257, 129, 128, 258), (258, 128, 130, 260), (260, 130, 131, 262), (262, 131, 132, 264), (264, 132, 133, 266), (266, 133, 134, 268), (268, 134, 135, 270), (270, 135, 136, 272), (272, 136, 137, 274), (274, 137, 138, 276), (276, 138, 139, 278), (278, 139, 140, 280), (280, 140, 141, 282), (282, 141, 142, 284), (284, 142, 143, 286), (286, 143, 144, 288), (288, 144, 145, 290), (290, 145, 146, 292), (292, 146, 147, 294), (294, 147, 148, 296), (296, 148, 149, 298), (298, 149, 150, 300), (300, 150, 151, 302), (302, 151, 152, 304), (304, 152, 153, 306), (306, 153, 154, 308), (308, 154, 155, 310), (310, 155, 156, 312), (312, 156, 157, 314), (314, 157, 158, 316), (316, 158, 159, 318), (318, 159, 160, 320), (320, 160, 161, 322), (322, 161, 162, 324), (324, 162, 163, 326), (326, 163, 164, 328), (328, 164, 165, 330), (330, 165, 166, 332), (332, 166, 167, 334), (334, 167, 168, 336), (336, 168, 169, 338), (338, 169, 170, 340), (340, 170, 171, 342), (342, 171, 172, 344), (344, 172, 173, 346), (346, 173, 174, 348), (348, 174, 175, 350), (350, 175, 176, 352), (352, 176, 177, 354), (354, 177, 178, 356), (356, 178, 179, 358), (358, 179, 180, 360), (360, 180, 181, 362), (362, 181, 182, 364), (364, 182, 183, 366), (366, 183, 184, 368), (368, 184, 185, 370), (370, 185, 186, 372), (372, 186, 187, 374), (374, 187, 188, 376), (376, 188, 189, 378), (378, 189, 190, 380), (380, 190, 191, 382), (382, 191, 129, 257), (0, 2, 4, 6, 8, 10, 12, 14, 16, 18, 20, 22, 24, 26, 28, 30, 32, 34, 36, 38, 40, 42, 44, 46, 48, 50, 52, 54, 56, 58, 60, 62, 64, 66, 68, 70, 72, 74, 76, 78, 80, 82, 84, 86, 88, 90, 92, 94, 96, 98, 100, 102, 104, 106, 108, 110, 112, 114, 116, 118, 120, 122, 124, 126), (132, 131, 451, 452), (149, 148, 468, 469), (49, 51, 537, 536), (166, 165, 485, 486), (183, 182, 502, 503), (47, 49, 536, 535), (45, 47, 535, 534), (131, 130, 450, 451), (148, 147, 467, 468), (43, 45, 534, 533), (165, 164, 484, 485), (182, 181, 501, 502), (41, 43, 533, 532), (39, 41, 532, 531), (130, 128, 448, 450), (147, 146, 466, 467), (37, 39, 531, 530), (164, 163, 483, 484), (181, 180, 500, 501), (35, 37, 530, 529), (33, 35, 529, 528), (146, 145, 465, 466), (31, 33, 528, 527), (163, 162, 482, 483), (128, 129, 449, 448), (180, 179, 499, 500), (29, 31, 527, 526), (27, 29, 526, 525), (145, 144, 464, 465), (25, 27, 525, 524), (162, 161, 481, 482), (127, 1, 513, 575), (179, 178, 498, 499), (23, 25, 524, 523), (125, 127, 575, 574), (21, 23, 523, 522), (123, 125, 574, 573), (144, 143, 463, 464), (19, 21, 522, 521), (161, 160, 480, 481), (121, 123, 573, 572), (178, 177, 497, 498), (17, 19, 521, 520), (119, 121, 572, 571), (15, 17, 520, 519), (117, 119, 571, 570), (143, 142, 462, 463), (13, 15, 519, 518), (160, 159, 479, 480), (115, 117, 570, 569), (177, 176, 496, 497), (11, 13, 518, 517), (113, 115, 569, 568), (9, 11, 517, 516), (111, 113, 568, 567), (142, 141, 461, 462), (7, 9, 516, 515), (159, 158, 478, 479), (109, 111, 567, 566), (176, 175, 495, 496), (5, 7, 515, 514), (107, 109, 566, 565), (3, 5, 514, 512), (105, 107, 565, 564), (192, 193, 255, 254, 253, 252, 251, 250, 249, 248, 247, 246, 245, 244, 243, 242, 241, 240, 239, 238, 237, 236, 235, 234, 233, 232, 231, 230, 229, 228, 227, 226, 225, 224, 223, 222, 221, 220, 219, 218, 217, 216, 215, 214, 213, 212, 211, 210, 209, 208, 207, 206, 205, 204, 203, 202, 201, 200, 199, 198, 197, 196, 195, 194), (446, 383, 256, 447), (383, 382, 257, 256), (445, 381, 383, 446), (444, 379, 381, 445), (379, 378, 380, 381), (443, 377, 379, 444), (442, 375, 377, 443), (375, 374, 376, 377), (441, 373, 375, 442), (440, 371, 373, 441), (371, 370, 372, 373), (439, 369, 371, 440), (438, 367, 369, 439), (367, 366, 368, 369), (437, 365, 367, 438), (436, 363, 365, 437), (363, 362, 364, 365), (435, 361, 363, 436), (434, 359, 361, 435), (359, 358, 360, 361), (433, 357, 359, 434), (432, 355, 357, 433), (355, 354, 356, 357), (431, 353, 355, 432), (430, 351, 353, 431), (351, 350, 352, 353), (429, 349, 351, 430), (428, 347, 349, 429), (347, 346, 348, 349), (427, 345, 347, 428), (426, 343, 345, 427), (343, 342, 344, 345), (425, 341, 343, 426), (424, 339, 341, 425), (339, 338, 340, 341), (423, 337, 339, 424), (422, 335, 337, 423), (335, 334, 336, 337), (421, 333, 335, 422), (420, 331, 333, 421), (331, 330, 332, 333), (419, 329, 331, 420), (418, 327, 329, 419), (327, 326, 328, 329), (417, 325, 327, 418), (416, 323, 325, 417), (323, 322, 324, 325), (415, 321, 323, 416), (414, 319, 321, 415), (319, 318, 320, 321), (413, 317, 319, 414), (412, 315, 317, 413), (315, 314, 316, 317), (411, 313, 315, 412), (410, 311, 313, 411), (311, 310, 312, 313), (409, 309, 311, 410), (408, 307, 309, 409), (307, 306, 308, 309), (407, 305, 307, 408), (406, 303, 305, 407), (303, 302, 304, 305), (405, 301, 303, 406), (404, 299, 301, 405), (299, 298, 300, 301), (403, 297, 299, 404), (402, 295, 297, 403), (295, 294, 296, 297), (401, 293, 295, 402), (400, 291, 293, 401), (291, 290, 292, 293), (399, 289, 291, 400), (398, 287, 289, 399), (287, 286, 288, 289), (397, 285, 287, 398), (396, 283, 285, 397), (283, 282, 284, 285), (395, 281, 283, 396), (394, 279, 281, 395), (279, 278, 280, 281), (393, 277, 279, 394), (392, 275, 277, 393), (275, 274, 276, 277), (391, 273, 275, 392), (390, 271, 273, 391), (271, 270, 272, 273), (389, 269, 271, 390), (388, 267, 269, 389), (267, 266, 268, 269), (387, 265, 267, 388), (386, 263, 265, 387), (263, 262, 264, 265), (385, 261, 263, 386), (384, 259, 261, 385), (259, 258, 260, 261), (447, 256, 259, 384), (0, 447, 384, 2), (2, 384, 385, 4), (4, 385, 386, 6), (6, 386, 387, 8), (8, 387, 388, 10), (10, 388, 389, 12), (12, 389, 390, 14), (14, 390, 391, 16), (16, 391, 392, 18), (18, 392, 393, 20), (20, 393, 394, 22), (22, 394, 395, 24), (24, 395, 396, 26), (26, 396, 397, 28), (28, 397, 398, 30), (30, 398, 399, 32), (32, 399, 400, 34), (34, 400, 401, 36), (36, 401, 402, 38), (38, 402, 403, 40), (40, 403, 404, 42), (42, 404, 405, 44), (44, 405, 406, 46), (46, 406, 407, 48), (48, 407, 408, 50), (50, 408, 409, 52), (52, 409, 410, 54), (54, 410, 411, 56), (56, 411, 412, 58), (58, 412, 413, 60), (60, 413, 414, 62), (62, 414, 415, 64), (64, 415, 416, 66), (66, 416, 417, 68), (68, 417, 418, 70), (70, 418, 419, 72), (72, 419, 420, 74), (74, 420, 421, 76), (76, 421, 422, 78), (78, 422, 423, 80), (80, 423, 424, 82), (82, 424, 425, 84), (84, 425, 426, 86), (86, 426, 427, 88), (88, 427, 428, 90), (90, 428, 429, 92), (92, 429, 430, 94), (94, 430, 431, 96), (96, 431, 432, 98), (98, 432, 433, 100), (100, 433, 434, 102), (102, 434, 435, 104), (104, 435, 436, 106), (106, 436, 437, 108), (108, 437, 438, 110), (110, 438, 439, 112), (112, 439, 440, 114), (114, 440, 441, 116), (116, 441, 442, 118), (118, 442, 443, 120), (120, 443, 444, 122), (122, 444, 445, 124), (124, 445, 446, 126), (126, 446, 447, 0), (513, 512, 448, 449), (512, 514, 450, 448), (514, 515, 451, 450), (515, 516, 452, 451), (516, 517, 453, 452), (517, 518, 454, 453), (518, 519, 455, 454), (519, 520, 456, 455), (520, 521, 457, 456), (521, 522, 458, 457), (522, 523, 459, 458), (523, 524, 460, 459), (524, 525, 461, 460), (525, 526, 462, 461), (526, 527, 463, 462), (527, 528, 464, 463), (528, 529, 465, 464), (529, 530, 466, 465), (530, 531, 467, 466), (531, 532, 468, 467), (532, 533, 469, 468), (533, 534, 470, 469), (534, 535, 471, 470), (535, 536, 472, 471), (536, 537, 473, 472), (537, 538, 474, 473), (538, 539, 475, 474), (539, 540, 476, 475), (540, 541, 477, 476), (541, 542, 478, 477), (542, 543, 479, 478), (543, 544, 480, 479), (544, 545, 481, 480), (545, 546, 482, 481), (546, 547, 483, 482), (547, 548, 484, 483), (548, 549, 485, 484), (549, 550, 486, 485), (550, 551, 487, 486), (551, 552, 488, 487), (552, 553, 489, 488), (553, 554, 490, 489), (554, 555, 491, 490), (555, 556, 492, 491), (556, 557, 493, 492), (557, 558, 494, 493), (558, 559, 495, 494), (559, 560, 496, 495), (560, 561, 497, 496), (561, 562, 498, 497), (562, 563, 499, 498), (563, 564, 500, 499), (564, 565, 501, 500), (565, 566, 502, 501), (566, 567, 503, 502), (567, 568, 504, 503), (568, 569, 505, 504), (569, 570, 506, 505), (570, 571, 507, 506), (571, 572, 508, 507), (572, 573, 509, 508), (573, 574, 510, 509), (574, 575, 511, 510), (575, 513, 449, 511), (51, 53, 538, 537), (53, 55, 539, 538), (184, 183, 503, 504), (167, 166, 486, 487), (55, 57, 540, 539), (150, 149, 469, 470), (133, 132, 452, 453), (57, 59, 541, 540), (59, 61, 542, 541), (185, 184, 504, 505), (168, 167, 487, 488), (61, 63, 543, 542), (151, 150, 470, 471), (134, 133, 453, 454), (63, 65, 544, 543), (65, 67, 545, 544), (186, 185, 505, 506), (169, 168, 488, 489), (67, 69, 546, 545), (152, 151, 471, 472), (135, 134, 454, 455), (69, 71, 547, 546), (71, 73, 548, 547), (187, 186, 506, 507), (170, 169, 489, 490), (73, 75, 549, 548), (153, 152, 472, 473), (136, 135, 455, 456), (75, 77, 550, 549), (77, 79, 551, 550), (188, 187, 507, 508), (171, 170, 490, 491), (79, 81, 552, 551), (154, 153, 473, 474), (137, 136, 456, 457), (81, 83, 553, 552), (83, 85, 554, 553), (189, 188, 508, 509), (172, 171, 491, 492), (85, 87, 555, 554), (155, 154, 474, 475), (138, 137, 457, 458), (87, 89, 556, 555), (89, 91, 557, 556), (190, 189, 509, 510), (173, 172, 492, 493), (91, 93, 558, 557), (156, 155, 475, 476), (139, 138, 458, 459), (93, 95, 559, 558), (95, 97, 560, 559), (191, 190, 510, 511), (174, 173, 493, 494), (97, 99, 561, 560), (157, 156, 476, 477), (140, 139, 459, 460), (99, 101, 562, 561), (101, 103, 563, 562), (129, 191, 511, 449), (175, 174, 494, 495), (103, 105, 564, 563), (158, 157, 477, 478), (1, 3, 512, 513), (141, 140, 460, 461), (833, 834, 704, 705), (834, 836, 706, 704), (836, 838, 707, 706), (838, 840, 708, 707), (840, 842, 709, 708), (842, 844, 710, 709), (844, 846, 711, 710), (846, 848, 712, 711), (848, 850, 713, 712), (850, 852, 714, 713), (852, 854, 715, 714), (854, 856, 716, 715), (856, 858, 717, 716), (858, 860, 718, 717), (860, 862, 719, 718), (862, 864, 720, 719), (864, 866, 721, 720), (866, 868, 722, 721), (868, 870, 723, 722), (870, 872, 724, 723), (872, 874, 725, 724), (874, 876, 726, 725), (876, 878, 727, 726), (878, 880, 728, 727), (880, 882, 729, 728), (882, 884, 730, 729), (884, 886, 731, 730), (886, 888, 732, 731), (888, 890, 733, 732), (890, 892, 734, 733), (892, 894, 735, 734), (894, 896, 736, 735), (896, 898, 737, 736), (898, 900, 738, 737), (900, 902, 739, 738), (902, 904, 740, 739), (904, 906, 741, 740), (906, 908, 742, 741), (908, 910, 743, 742), (910, 912, 744, 743), (912, 914, 745, 744), (914, 916, 746, 745), (916, 918, 747, 746), (918, 920, 748, 747), (920, 922, 749, 748), (922, 924, 750, 749), (924, 926, 751, 750), (926, 928, 752, 751), (928, 930, 753, 752), (930, 932, 754, 753), (932, 934, 755, 754), (934, 936, 756, 755), (936, 938, 757, 756), (938, 940, 758, 757), (940, 942, 759, 758), (942, 944, 760, 759), (944, 946, 761, 760), (946, 948, 762, 761), (948, 950, 763, 762), (950, 952, 764, 763), (952, 954, 765, 764), (954, 956, 766, 765), (956, 958, 767, 766), (958, 833, 705, 767), (576, 702, 700, 698, 696, 694, 692, 690, 688, 686, 684, 682, 680, 678, 676, 674, 672, 670, 668, 666, 664, 662, 660, 658, 656, 654, 652, 650, 648, 646, 644, 642, 640, 638, 636, 634, 632, 630, 628, 626, 624, 622, 620, 618, 616, 614, 612, 610, 608, 606, 604, 602, 600, 598, 596, 594, 592, 590, 588, 586, 584, 582, 580, 578), (708, 1028, 1027, 707), (725, 1045, 1044, 724), (625, 1112, 1113, 627), (742, 1062, 1061, 741), (759, 1079, 1078, 758), (623, 1111, 1112, 625), (621, 1110, 1111, 623), (707, 1027, 1026, 706), (724, 1044, 1043, 723), (619, 1109, 1110, 621), (741, 1061, 1060, 740), (758, 1078, 1077, 757), (617, 1108, 1109, 619), (615, 1107, 1108, 617), (706, 1026, 1024, 704), (723, 1043, 1042, 722), (613, 1106, 1107, 615), (740, 1060, 1059, 739), (757, 1077, 1076, 756), (611, 1105, 1106, 613), (609, 1104, 1105, 611), (722, 1042, 1041, 721), (607, 1103, 1104, 609), (739, 1059, 1058, 738), (704, 1024, 1025, 705), (756, 1076, 1075, 755), (605, 1102, 1103, 607), (603, 1101, 1102, 605), (721, 1041, 1040, 720), (601, 1100, 1101, 603), (738, 1058, 1057, 737), (703, 1151, 1089, 577), (755, 1075, 1074, 754), (599, 1099, 1100, 601), (701, 1150, 1151, 703), (597, 1098, 1099, 599), (699, 1149, 1150, 701), (720, 1040, 1039, 719), (595, 1097, 1098, 597), (737, 1057, 1056, 736), (697, 1148, 1149, 699), (754, 1074, 1073, 753), (593, 1096, 1097, 595), (695, 1147, 1148, 697), (591, 1095, 1096, 593), (693, 1146, 1147, 695), (719, 1039, 1038, 718), (589, 1094, 1095, 591), (736, 1056, 1055, 735), (691, 1145, 1146, 693), (753, 1073, 1072, 752), (587, 1093, 1094, 589), (689, 1144, 1145, 691), (585, 1092, 1093, 587), (687, 1143, 1144, 689), (718, 1038, 1037, 717), (583, 1091, 1092, 585), (735, 1055, 1054, 734), (685, 1142, 1143, 687), (752, 1072, 1071, 751), (581, 1090, 1091, 583), (683, 1141, 1142, 685), (579, 1088, 1090, 581), (681, 1140, 1141, 683), (768, 770, 771, 772, 773, 774, 775, 776, 777, 778, 779, 780, 781, 782, 783, 784, 785, 786, 787, 788, 789, 790, 791, 792, 793, 794, 795, 796, 797, 798, 799, 800, 801, 802, 803, 804, 805, 806, 807, 808, 809, 810, 811, 812, 813, 814, 815, 816, 817, 818, 819, 820, 821, 822, 823, 824, 825, 826, 827, 828, 829, 830, 831, 769), (1022, 1023, 832, 959), (959, 832, 833, 958), (1021, 1022, 959, 957), (1020, 1021, 957, 955), (955, 957, 956, 954), (1019, 1020, 955, 953), (1018, 1019, 953, 951), (951, 953, 952, 950), (1017, 1018, 951, 949), (1016, 1017, 949, 947), (947, 949, 948, 946), (1015, 1016, 947, 945), (1014, 1015, 945, 943), (943, 945, 944, 942), (1013, 1014, 943, 941), (1012, 1013, 941, 939), (939, 941, 940, 938), (1011, 1012, 939, 937), (1010, 1011, 937, 935), (935, 937, 936, 934), (1009, 1010, 935, 933), (1008, 1009, 933, 931), (931, 933, 932, 930), (1007, 1008, 931, 929), (1006, 1007, 929, 927), (927, 929, 928, 926), (1005, 1006, 927, 925), (1004, 1005, 925, 923), (923, 925, 924, 922), (1003, 1004, 923, 921), (1002, 1003, 921, 919), (919, 921, 920, 918), (1001, 1002, 919, 917), (1000, 1001, 917, 915), (915, 917, 916, 914), (999, 1000, 915, 913), (998, 999, 913, 911), (911, 913, 912, 910), (997, 998, 911, 909), (996, 997, 909, 907), (907, 909, 908, 906), (995, 996, 907, 905), (994, 995, 905, 903), (903, 905, 904, 902), (993, 994, 903, 901), (992, 993, 901, 899), (899, 901, 900, 898), (991, 992, 899, 897), (990, 991, 897, 895), (895, 897, 896, 894), (989, 990, 895, 893), (988, 989, 893, 891), (891, 893, 892, 890), (987, 988, 891, 889), (986, 987, 889, 887), (887, 889, 888, 886), (985, 986, 887, 885), (984, 985, 885, 883), (883, 885, 884, 882), (983, 984, 883, 881), (982, 983, 881, 879), (879, 881, 880, 878), (981, 982, 879, 877), (980, 981, 877, 875), (875, 877, 876, 874), (979, 980, 875, 873), (978, 979, 873, 871), (871, 873, 872, 870), (977, 978, 871, 869), (976, 977, 869, 867), (867, 869, 868, 866), (975, 976, 867, 865), (974, 975, 865, 863), (863, 865, 864, 862), (973, 974, 863, 861), (972, 973, 861, 859), (859, 861, 860, 858), (971, 972, 859, 857), (970, 971, 857, 855), (855, 857, 856, 854), (969, 970, 855, 853), (968, 969, 853, 851), (851, 853, 852, 850), (967, 968, 851, 849), (966, 967, 849, 847), (847, 849, 848, 846), (965, 966, 847, 845), (964, 965, 845, 843), (843, 845, 844, 842), (963, 964, 843, 841), (962, 963, 841, 839), (839, 841, 840, 838), (961, 962, 839, 837), (960, 961, 837, 835), (835, 837, 836, 834), (1023, 960, 835, 832), (576, 578, 960, 1023), (578, 580, 961, 960), (580, 582, 962, 961), (582, 584, 963, 962), (584, 586, 964, 963), (586, 588, 965, 964), (588, 590, 966, 965), (590, 592, 967, 966), (592, 594, 968, 967), (594, 596, 969, 968), (596, 598, 970, 969), (598, 600, 971, 970), (600, 602, 972, 971), (602, 604, 973, 972), (604, 606, 974, 973), (606, 608, 975, 974), (608, 610, 976, 975), (610, 612, 977, 976), (612, 614, 978, 977), (614, 616, 979, 978), (616, 618, 980, 979), (618, 620, 981, 980), (620, 622, 982, 981), (622, 624, 983, 982), (624, 626, 984, 983), (626, 628, 985, 984), (628, 630, 986, 985), (630, 632, 987, 986), (632, 634, 988, 987), (634, 636, 989, 988), (636, 638, 990, 989), (638, 640, 991, 990), (640, 642, 992, 991), (642, 644, 993, 992), (644, 646, 994, 993), (646, 648, 995, 994), (648, 650, 996, 995), (650, 652, 997, 996), (652, 654, 998, 997), (654, 656, 999, 998), (656, 658, 1000, 999), (658, 660, 1001, 1000), (660, 662, 1002, 1001), (662, 664, 1003, 1002), (664, 666, 1004, 1003), (666, 668, 1005, 1004), (668, 670, 1006, 1005), (670, 672, 1007, 1006), (672, 674, 1008, 1007), (674, 676, 1009, 1008), (676, 678, 1010, 1009), (678, 680, 1011, 1010), (680, 682, 1012, 1011), (682, 684, 1013, 1012), (684, 686, 1014, 1013), (686, 688, 1015, 1014), (688, 690, 1016, 1015), (690, 692, 1017, 1016), (692, 694, 1018, 1017), (694, 696, 1019, 1018), (696, 698, 1020, 1019), (698, 700, 1021, 1020), (700, 702, 1022, 1021), (702, 576, 1023, 1022), (1089, 1025, 1024, 1088), (1088, 1024, 1026, 1090), (1090, 1026, 1027, 1091), (1091, 1027, 1028, 1092), (1092, 1028, 1029, 1093), (1093, 1029, 1030, 1094), (1094, 1030, 1031, 1095), (1095, 1031, 1032, 1096), (1096, 1032, 1033, 1097), (1097, 1033, 1034, 1098), (1098, 1034, 1035, 1099), (1099, 1035, 1036, 1100), (1100, 1036, 1037, 1101), (1101, 1037, 1038, 1102), (1102, 1038, 1039, 1103), (1103, 1039, 1040, 1104), (1104, 1040, 1041, 1105), (1105, 1041, 1042, 1106), (1106, 1042, 1043, 1107), (1107, 1043, 1044, 1108), (1108, 1044, 1045, 1109), (1109, 1045, 1046, 1110), (1110, 1046, 1047, 1111), (1111, 1047, 1048, 1112), (1112, 1048, 1049, 1113), (1113, 1049, 1050, 1114), (1114, 1050, 1051, 1115), (1115, 1051, 1052, 1116), (1116, 1052, 1053, 1117), (1117, 1053, 1054, 1118), (1118, 1054, 1055, 1119), (1119, 1055, 1056, 1120), (1120, 1056, 1057, 1121), (1121, 1057, 1058, 1122), (1122, 1058, 1059, 1123), (1123, 1059, 1060, 1124), (1124, 1060, 1061, 1125), (1125, 1061, 1062, 1126), (1126, 1062, 1063, 1127), (1127, 1063, 1064, 1128), (1128, 1064, 1065, 1129), (1129, 1065, 1066, 1130), (1130, 1066, 1067, 1131), (1131, 1067, 1068, 1132), (1132, 1068, 1069, 1133), (1133, 1069, 1070, 1134), (1134, 1070, 1071, 1135), (1135, 1071, 1072, 1136), (1136, 1072, 1073, 1137), (1137, 1073, 1074, 1138), (1138, 1074, 1075, 1139), (1139, 1075, 1076, 1140), (1140, 1076, 1077, 1141), (1141, 1077, 1078, 1142), (1142, 1078, 1079, 1143), (1143, 1079, 1080, 1144), (1144, 1080, 1081, 1145), (1145, 1081, 1082, 1146), (1146, 1082, 1083, 1147), (1147, 1083, 1084, 1148), (1148, 1084, 1085, 1149), (1149, 1085, 1086, 1150), (1150, 1086, 1087, 1151), (1151, 1087, 1025, 1089), (627, 1113, 1114, 629), (629, 1114, 1115, 631), (760, 1080, 1079, 759), (743, 1063, 1062, 742), (631, 1115, 1116, 633), (726, 1046, 1045, 725), (709, 1029, 1028, 708), (633, 1116, 1117, 635), (635, 1117, 1118, 637), (761, 1081, 1080, 760), (744, 1064, 1063, 743), (637, 1118, 1119, 639), (727, 1047, 1046, 726), (710, 1030, 1029, 709), (639, 1119, 1120, 641), (641, 1120, 1121, 643), (762, 1082, 1081, 761), (745, 1065, 1064, 744), (643, 1121, 1122, 645), (728, 1048, 1047, 727), (711, 1031, 1030, 710), (645, 1122, 1123, 647), (647, 1123, 1124, 649), (763, 1083, 1082, 762), (746, 1066, 1065, 745), (649, 1124, 1125, 651), (729, 1049, 1048, 728), (712, 1032, 1031, 711), (651, 1125, 1126, 653), (653, 1126, 1127, 655), (764, 1084, 1083, 763), (747, 1067, 1066, 746), (655, 1127, 1128, 657), (730, 1050, 1049, 729), (713, 1033, 1032, 712), (657, 1128, 1129, 659), (659, 1129, 1130, 661), (765, 1085, 1084, 764), (748, 1068, 1067, 747), (661, 1130, 1131, 663), (731, 1051, 1050, 730), (714, 1034, 1033, 713), (663, 1131, 1132, 665), (665, 1132, 1133, 667), (766, 1086, 1085, 765), (749, 1069, 1068, 748), (667, 1133, 1134, 669), (732, 1052, 1051, 731), (715, 1035, 1034, 714), (669, 1134, 1135, 671), (671, 1135, 1136, 673), (767, 1087, 1086, 766), (750, 1070, 1069, 749), (673, 1136, 1137, 675), (733, 1053, 1052, 732), (716, 1036, 1035, 715), (675, 1137, 1138, 677), (677, 1138, 1139, 679), (705, 1025, 1087, 767), (751, 1071, 1070, 750), (679, 1139, 1140, 681), (734, 1054, 1053, 733), (577, 1089, 1088, 579), (717, 1037, 1036, 716), (3, 1, 577, 579), (5, 3, 579, 581), (7, 5, 581, 583), (9, 7, 583, 585), (11, 9, 585, 587), (13, 11, 587, 589), (15, 13, 589, 591), (17, 15, 591, 593), (19, 17, 593, 595), (21, 19, 595, 597), (23, 21, 597, 599), (25, 23, 599, 601), (27, 25, 601, 603), (29, 27, 603, 605), (31, 29, 605, 607), (33, 31, 607, 609), (35, 33, 609, 611), (37, 35, 611, 613), (39, 37, 613, 615), (41, 39, 615, 617), (43, 41, 617, 619), (45, 43, 619, 621), (47, 45, 621, 623), (49, 47, 623, 625), (51, 49, 625, 627), (53, 51, 627, 629), (55, 53, 629, 631), (57, 55, 631, 633), (59, 57, 633, 635), (61, 59, 635, 637), (63, 61, 637, 639), (65, 63, 639, 641), (67, 65, 641, 643), (69, 67, 643, 645), (71, 69, 645, 647), (73, 71, 647, 649), (75, 73, 649, 651), (77, 75, 651, 653), (79, 77, 653, 655), (81, 79, 655, 657), (83, 81, 657, 659), (85, 83, 659, 661), (87, 85, 661, 663), (89, 87, 663, 665), (91, 89, 665, 667), (93, 91, 667, 669), (95, 93, 669, 671), (97, 95, 671, 673), (99, 97, 673, 675), (101, 99, 675, 677), (103, 101, 677, 679), (105, 103, 679, 681), (107, 105, 681, 683), (109, 107, 683, 685), (111, 109, 685, 687), (113, 111, 687, 689), (115, 113, 689, 691), (117, 115, 691, 693), (119, 117, 693, 695), (121, 119, 695, 697), (123, 121, 697, 699), (125, 123, 699, 701), (127, 125, 701, 703), (1, 127, 703, 577), (193, 192, 768, 769), (192, 194, 770, 768), (194, 195, 771, 770), (195, 196, 772, 771), (196, 197, 773, 772), (197, 198, 774, 773), (198, 199, 775, 774), (199, 200, 776, 775), (200, 201, 777, 776), (201, 202, 778, 777), (202, 203, 779, 778), (203, 204, 780, 779), (204, 205, 781, 780), (205, 206, 782, 781), (206, 207, 783, 782), (207, 208, 784, 783), (208, 209, 785, 784), (209, 210, 786, 785), (210, 211, 787, 786), (211, 212, 788, 787), (212, 213, 789, 788), (213, 214, 790, 789), (214, 215, 791, 790), (215, 216, 792, 791), (216, 217, 793, 792), (217, 218, 794, 793), (218, 219, 795, 794), (219, 220, 796, 795), (220, 221, 797, 796), (221, 222, 798, 797), (222, 223, 799, 798), (223, 224, 800, 799), (224, 225, 801, 800), (225, 226, 802, 801), (226, 227, 803, 802), (227, 228, 804, 803), (228, 229, 805, 804), (229, 230, 806, 805), (230, 231, 807, 806), (231, 232, 808, 807), (232, 233, 809, 808), (233, 234, 810, 809), (234, 235, 811, 810), (235, 236, 812, 811), (236, 237, 813, 812), (237, 238, 814, 813), (238, 239, 815, 814), (239, 240, 816, 815), (240, 241, 817, 816), (241, 242, 818, 817), (242, 243, 819, 818), (243, 244, 820, 819), (244, 245, 821, 820), (245, 246, 822, 821), (246, 247, 823, 822), (247, 248, 824, 823), (248, 249, 825, 824), (249, 250, 826, 825), (250, 251, 827, 826), (251, 252, 828, 827), (252, 253, 829, 828), (253, 254, 830, 829), (254, 255, 831, 830), (255, 193, 769, 831), (256, 257, 833, 832), (258, 259, 835, 834), (261, 260, 836, 837), (262, 263, 839, 838), (265, 264, 840, 841), (266, 267, 843, 842), (269, 268, 844, 845), (270, 271, 847, 846), (273, 272, 848, 849), (274, 275, 851, 850), (277, 276, 852, 853), (278, 279, 855, 854), (281, 280, 856, 857), (282, 283, 859, 858), (285, 284, 860, 861), (286, 287, 863, 862), (289, 288, 864, 865), (290, 291, 867, 866), (293, 292, 868, 869), (294, 295, 871, 870), (297, 296, 872, 873), (298, 299, 875, 874), (301, 300, 876, 877), (302, 303, 879, 878), (305, 304, 880, 881), (306, 307, 883, 882), (309, 308, 884, 885), (310, 311, 887, 886), (313, 312, 888, 889), (314, 315, 891, 890), (317, 316, 892, 893), (318, 319, 895, 894), (321, 320, 896, 897), (322, 323, 899, 898), (325, 324, 900, 901), (326, 327, 903, 902), (329, 328, 904, 905), (330, 331, 907, 906), (333, 332, 908, 909), (334, 335, 911, 910), (337, 336, 912, 913), (338, 339, 915, 914), (341, 340, 916, 917), (342, 343, 919, 918), (345, 344, 920, 921), (346, 347, 923, 922), (349, 348, 924, 925), (350, 351, 927, 926), (353, 352, 928, 929), (354, 355, 931, 930), (357, 356, 932, 933), (358, 359, 935, 934), (361, 360, 936, 937), (362, 363, 939, 938), (365, 364, 940, 941), (366, 367, 943, 942), (369, 368, 944, 945), (370, 371, 947, 946), (373, 372, 948, 949), (374, 375, 951, 950), (377, 376, 952, 953), (378, 379, 955, 954), (381, 380, 956, 957), (382, 383, 959, 958), (383, 381, 957, 959), (380, 382, 958, 956), (379, 377, 953, 955), (376, 378, 954, 952), (375, 373, 949, 951), (372, 374, 950, 948), (371, 369, 945, 947), (368, 370, 946, 944), (367, 365, 941, 943), (364, 366, 942, 940), (363, 361, 937, 939), (360, 362, 938, 936), (359, 357, 933, 935), (356, 358, 934, 932), (355, 353, 929, 931), (352, 354, 930, 928), (351, 349, 925, 927), (348, 350, 926, 924), (347, 345, 921, 923), (344, 346, 922, 920), (343, 341, 917, 919), (340, 342, 918, 916), (339, 337, 913, 915), (336, 338, 914, 912), (335, 333, 909, 911), (332, 334, 910, 908), (331, 329, 905, 907), (328, 330, 906, 904), (327, 325, 901, 903), (324, 326, 902, 900), (323, 321, 897, 899), (320, 322, 898, 896), (319, 317, 893, 895), (316, 318, 894, 892), (315, 313, 889, 891), (312, 314, 890, 888), (311, 309, 885, 887), (308, 310, 886, 884), (307, 305, 881, 883), (304, 306, 882, 880), (303, 301, 877, 879), (300, 302, 878, 876), (299, 297, 873, 875), (296, 298, 874, 872), (295, 293, 869, 871), (292, 294, 870, 868), (291, 289, 865, 867), (288, 290, 866, 864), (287, 285, 861, 863), (284, 286, 862, 860), (283, 281, 857, 859), (280, 282, 858, 856), (279, 277, 853, 855), (276, 278, 854, 852), (275, 273, 849, 851), (272, 274, 850, 848), (271, 269, 845, 847), (268, 270, 846, 844), (267, 265, 841, 843), (264, 266, 842, 840), (263, 261, 837, 839), (260, 262, 838, 836), (259, 256, 832, 835), (257, 258, 834, 833)])
me_cylinder.materials.append(mat_plastic)
me_cylinder.use_remesh_preserve_volume = False
me_cylinder.use_remesh_preserve_attributes = False
me_cylinder.use_mirror_vertex_groups = False
me_cylinder.update()

# ---- objects
ob_cylinder = bpy.data.objects.new('Cylinder', me_cylinder)

# ---- transforms, parenting, visibility, modifiers, constraints
ob_cylinder.location = (0.0, 0.0, 1.011)
ob_cylinder.lineart.crease_threshold = 0.0

# ---- collection membership
col_collection_1.objects.link(ob_cylinder)

# ---- scene / render settings (as saved in the file)
scene.frame_start = 1; scene.frame_end = 250; scene.frame_set(1)
scene.render.engine = 'CYCLES'
scene.render.resolution_percentage = 50
scene.render.dither_intensity = 0.0
scene.cycles.use_denoising = False
scene.cycles.samples = 128
scene.cycles.sampling_pattern = 'TABULATED_SOBOL'
scene.cycles.use_adaptive_sampling = False
scene.cycles.use_light_tree = False
scene.cycles.blur_glossy = 0.0
scene.cycles.sample_clamp_indirect = 0.0
scene.view_settings.view_transform = 'Standard'
bpy.context.view_layer.update()

# ---- added for rendering (the .blend has no active camera and no usable light): camera, sun
cam_auto = bpy.data.cameras.new('AutoCamera')
cam_auto.lens = 50.0
cam_auto.sensor_width = 36.0
cam_auto.clip_end = 1000.0
ob_auto_camera = bpy.data.objects.new('AutoCamera', cam_auto)
scene.collection.objects.link(ob_auto_camera)
ob_auto_camera.location = (3.27706, -3.93248, 3.64624)
ob_auto_camera.rotation_euler = (1.09748, -7.21219e-08, 0.694738)
scene.camera = ob_auto_camera
light_auto_sun = bpy.data.lights.new('AutoSun', 'SUN')
light_auto_sun.energy = 3.0
light_auto_sun.angle = 0.0523599
ob_auto_sun = bpy.data.objects.new('AutoSun', light_auto_sun)
scene.collection.objects.link(ob_auto_sun)
ob_auto_sun.rotation_euler = (0.872665, 0.174533, 0.523599)
bpy.context.view_layer.update()
